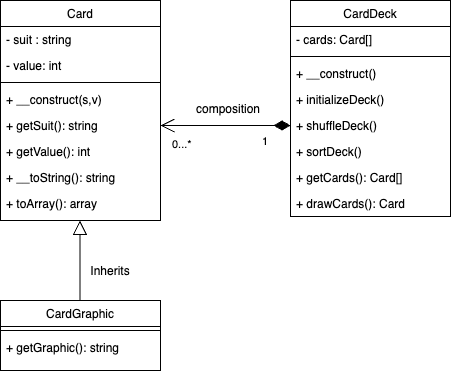

The diagram above was exported from draw.io. Its source (the exported page's mxGraphModel, read from the mxfile embedded in the PNG):
<mxGraphModel dx="823" dy="515" grid="1" gridSize="10" guides="1" tooltips="1" connect="1" arrows="1" fold="1" page="1" pageScale="1" pageWidth="827" pageHeight="1169" math="0" shadow="0">
  <root>
    <mxCell id="WIyWlLk6GJQsqaUBKTNV-0" />
    <mxCell id="WIyWlLk6GJQsqaUBKTNV-1" parent="WIyWlLk6GJQsqaUBKTNV-0" />
    <mxCell id="zkfFHV4jXpPFQw0GAbJ--6" value="Card" style="swimlane;fontStyle=0;align=center;verticalAlign=top;childLayout=stackLayout;horizontal=1;startSize=26;horizontalStack=0;resizeParent=1;resizeLast=0;collapsible=1;marginBottom=0;rounded=0;shadow=0;strokeWidth=1;" parent="WIyWlLk6GJQsqaUBKTNV-1" vertex="1">
      <mxGeometry x="120" y="80" width="160" height="220" as="geometry">
        <mxRectangle x="130" y="380" width="160" height="26" as="alternateBounds" />
      </mxGeometry>
    </mxCell>
    <mxCell id="zkfFHV4jXpPFQw0GAbJ--7" value="- suit : string" style="text;align=left;verticalAlign=top;spacingLeft=4;spacingRight=4;overflow=hidden;rotatable=0;points=[[0,0.5],[1,0.5]];portConstraint=eastwest;" parent="zkfFHV4jXpPFQw0GAbJ--6" vertex="1">
      <mxGeometry y="26" width="160" height="26" as="geometry" />
    </mxCell>
    <mxCell id="zkfFHV4jXpPFQw0GAbJ--8" value="- value: int" style="text;align=left;verticalAlign=top;spacingLeft=4;spacingRight=4;overflow=hidden;rotatable=0;points=[[0,0.5],[1,0.5]];portConstraint=eastwest;rounded=0;shadow=0;html=0;" parent="zkfFHV4jXpPFQw0GAbJ--6" vertex="1">
      <mxGeometry y="52" width="160" height="26" as="geometry" />
    </mxCell>
    <mxCell id="zkfFHV4jXpPFQw0GAbJ--9" value="" style="line;html=1;strokeWidth=1;align=left;verticalAlign=middle;spacingTop=-1;spacingLeft=3;spacingRight=3;rotatable=0;labelPosition=right;points=[];portConstraint=eastwest;" parent="zkfFHV4jXpPFQw0GAbJ--6" vertex="1">
      <mxGeometry y="78" width="160" height="8" as="geometry" />
    </mxCell>
    <mxCell id="zkfFHV4jXpPFQw0GAbJ--11" value="+ __construct(s,v)" style="text;align=left;verticalAlign=top;spacingLeft=4;spacingRight=4;overflow=hidden;rotatable=0;points=[[0,0.5],[1,0.5]];portConstraint=eastwest;" parent="zkfFHV4jXpPFQw0GAbJ--6" vertex="1">
      <mxGeometry y="86" width="160" height="26" as="geometry" />
    </mxCell>
    <mxCell id="n_Rq1WhjG3xT7Zn2vLUY-6" value="+ getSuit(): string" style="text;align=left;verticalAlign=top;spacingLeft=4;spacingRight=4;overflow=hidden;rotatable=0;points=[[0,0.5],[1,0.5]];portConstraint=eastwest;" parent="zkfFHV4jXpPFQw0GAbJ--6" vertex="1">
      <mxGeometry y="112" width="160" height="26" as="geometry" />
    </mxCell>
    <mxCell id="n_Rq1WhjG3xT7Zn2vLUY-10" value="+ getValue(): int" style="text;align=left;verticalAlign=top;spacingLeft=4;spacingRight=4;overflow=hidden;rotatable=0;points=[[0,0.5],[1,0.5]];portConstraint=eastwest;" parent="zkfFHV4jXpPFQw0GAbJ--6" vertex="1">
      <mxGeometry y="138" width="160" height="26" as="geometry" />
    </mxCell>
    <mxCell id="n_Rq1WhjG3xT7Zn2vLUY-9" value="+ __toString(): string" style="text;align=left;verticalAlign=top;spacingLeft=4;spacingRight=4;overflow=hidden;rotatable=0;points=[[0,0.5],[1,0.5]];portConstraint=eastwest;" parent="zkfFHV4jXpPFQw0GAbJ--6" vertex="1">
      <mxGeometry y="164" width="160" height="26" as="geometry" />
    </mxCell>
    <mxCell id="n_Rq1WhjG3xT7Zn2vLUY-8" value="+ toArray(): array" style="text;align=left;verticalAlign=top;spacingLeft=4;spacingRight=4;overflow=hidden;rotatable=0;points=[[0,0.5],[1,0.5]];portConstraint=eastwest;" parent="zkfFHV4jXpPFQw0GAbJ--6" vertex="1">
      <mxGeometry y="190" width="160" height="26" as="geometry" />
    </mxCell>
    <mxCell id="zkfFHV4jXpPFQw0GAbJ--13" value="CardGraphic" style="swimlane;fontStyle=0;align=center;verticalAlign=top;childLayout=stackLayout;horizontal=1;startSize=26;horizontalStack=0;resizeParent=1;resizeLast=0;collapsible=1;marginBottom=0;rounded=0;shadow=0;strokeWidth=1;" parent="WIyWlLk6GJQsqaUBKTNV-1" vertex="1">
      <mxGeometry x="120" y="380" width="160" height="70" as="geometry">
        <mxRectangle x="340" y="380" width="170" height="26" as="alternateBounds" />
      </mxGeometry>
    </mxCell>
    <mxCell id="zkfFHV4jXpPFQw0GAbJ--15" value="" style="line;html=1;strokeWidth=1;align=left;verticalAlign=middle;spacingTop=-1;spacingLeft=3;spacingRight=3;rotatable=0;labelPosition=right;points=[];portConstraint=eastwest;" parent="zkfFHV4jXpPFQw0GAbJ--13" vertex="1">
      <mxGeometry y="26" width="160" height="8" as="geometry" />
    </mxCell>
    <mxCell id="n_Rq1WhjG3xT7Zn2vLUY-12" value="+ getGraphic(): string" style="text;align=left;verticalAlign=top;spacingLeft=4;spacingRight=4;overflow=hidden;rotatable=0;points=[[0,0.5],[1,0.5]];portConstraint=eastwest;" parent="zkfFHV4jXpPFQw0GAbJ--13" vertex="1">
      <mxGeometry y="34" width="160" height="26" as="geometry" />
    </mxCell>
    <mxCell id="zkfFHV4jXpPFQw0GAbJ--17" value="CardDeck" style="swimlane;fontStyle=0;align=center;verticalAlign=top;childLayout=stackLayout;horizontal=1;startSize=26;horizontalStack=0;resizeParent=1;resizeLast=0;collapsible=1;marginBottom=0;rounded=0;shadow=0;strokeWidth=1;" parent="WIyWlLk6GJQsqaUBKTNV-1" vertex="1">
      <mxGeometry x="410" y="80" width="160" height="216" as="geometry">
        <mxRectangle x="550" y="140" width="160" height="26" as="alternateBounds" />
      </mxGeometry>
    </mxCell>
    <mxCell id="zkfFHV4jXpPFQw0GAbJ--18" value="- cards: Card[]&#10;" style="text;align=left;verticalAlign=top;spacingLeft=4;spacingRight=4;overflow=hidden;rotatable=0;points=[[0,0.5],[1,0.5]];portConstraint=eastwest;" parent="zkfFHV4jXpPFQw0GAbJ--17" vertex="1">
      <mxGeometry y="26" width="160" height="26" as="geometry" />
    </mxCell>
    <mxCell id="zkfFHV4jXpPFQw0GAbJ--23" value="" style="line;html=1;strokeWidth=1;align=left;verticalAlign=middle;spacingTop=-1;spacingLeft=3;spacingRight=3;rotatable=0;labelPosition=right;points=[];portConstraint=eastwest;" parent="zkfFHV4jXpPFQw0GAbJ--17" vertex="1">
      <mxGeometry y="52" width="160" height="8" as="geometry" />
    </mxCell>
    <mxCell id="Df2BENIeFEMfR60rwSOj-0" value="+ __construct()" style="text;align=left;verticalAlign=top;spacingLeft=4;spacingRight=4;overflow=hidden;rotatable=0;points=[[0,0.5],[1,0.5]];portConstraint=eastwest;" vertex="1" parent="zkfFHV4jXpPFQw0GAbJ--17">
      <mxGeometry y="60" width="160" height="26" as="geometry" />
    </mxCell>
    <mxCell id="zkfFHV4jXpPFQw0GAbJ--24" value="+ initializeDeck()" style="text;align=left;verticalAlign=top;spacingLeft=4;spacingRight=4;overflow=hidden;rotatable=0;points=[[0,0.5],[1,0.5]];portConstraint=eastwest;" parent="zkfFHV4jXpPFQw0GAbJ--17" vertex="1">
      <mxGeometry y="86" width="160" height="26" as="geometry" />
    </mxCell>
    <mxCell id="zkfFHV4jXpPFQw0GAbJ--25" value="+ shuffleDeck()" style="text;align=left;verticalAlign=top;spacingLeft=4;spacingRight=4;overflow=hidden;rotatable=0;points=[[0,0.5],[1,0.5]];portConstraint=eastwest;" parent="zkfFHV4jXpPFQw0GAbJ--17" vertex="1">
      <mxGeometry y="112" width="160" height="26" as="geometry" />
    </mxCell>
    <mxCell id="Df2BENIeFEMfR60rwSOj-1" value="+ sortDeck()" style="text;align=left;verticalAlign=top;spacingLeft=4;spacingRight=4;overflow=hidden;rotatable=0;points=[[0,0.5],[1,0.5]];portConstraint=eastwest;" vertex="1" parent="zkfFHV4jXpPFQw0GAbJ--17">
      <mxGeometry y="138" width="160" height="26" as="geometry" />
    </mxCell>
    <mxCell id="Df2BENIeFEMfR60rwSOj-2" value="+ getCards(): Card[]" style="text;align=left;verticalAlign=top;spacingLeft=4;spacingRight=4;overflow=hidden;rotatable=0;points=[[0,0.5],[1,0.5]];portConstraint=eastwest;" vertex="1" parent="zkfFHV4jXpPFQw0GAbJ--17">
      <mxGeometry y="164" width="160" height="26" as="geometry" />
    </mxCell>
    <mxCell id="Df2BENIeFEMfR60rwSOj-11" value="+ drawCards(): Card" style="text;align=left;verticalAlign=top;spacingLeft=4;spacingRight=4;overflow=hidden;rotatable=0;points=[[0,0.5],[1,0.5]];portConstraint=eastwest;" vertex="1" parent="zkfFHV4jXpPFQw0GAbJ--17">
      <mxGeometry y="190" width="160" height="26" as="geometry" />
    </mxCell>
    <mxCell id="n_Rq1WhjG3xT7Zn2vLUY-14" value="" style="endArrow=block;endFill=0;endSize=12;html=1;rounded=0;" parent="WIyWlLk6GJQsqaUBKTNV-1" edge="1">
      <mxGeometry width="160" relative="1" as="geometry">
        <mxPoint x="199.5" y="379.45" as="sourcePoint" />
        <mxPoint x="199.5" y="300" as="targetPoint" />
      </mxGeometry>
    </mxCell>
    <mxCell id="n_Rq1WhjG3xT7Zn2vLUY-15" value="Inherits" style="text;html=1;align=center;verticalAlign=middle;whiteSpace=wrap;rounded=0;" parent="WIyWlLk6GJQsqaUBKTNV-1" vertex="1">
      <mxGeometry x="200" y="336" width="60" height="30" as="geometry" />
    </mxCell>
    <mxCell id="Df2BENIeFEMfR60rwSOj-12" value="1" style="endArrow=open;html=1;endSize=12;startArrow=diamondThin;startSize=14;startFill=1;edgeStyle=orthogonalEdgeStyle;align=left;verticalAlign=bottom;rounded=0;entryX=1;entryY=0.5;entryDx=0;entryDy=0;exitX=0;exitY=0.5;exitDx=0;exitDy=0;" edge="1" parent="WIyWlLk6GJQsqaUBKTNV-1" source="zkfFHV4jXpPFQw0GAbJ--25" target="n_Rq1WhjG3xT7Zn2vLUY-6">
      <mxGeometry x="-0.5385" y="25" relative="1" as="geometry">
        <mxPoint x="330" y="270" as="sourcePoint" />
        <mxPoint x="490" y="270" as="targetPoint" />
        <mxPoint as="offset" />
      </mxGeometry>
    </mxCell>
    <mxCell id="Df2BENIeFEMfR60rwSOj-13" value="composition" style="text;strokeColor=none;fillColor=none;align=left;verticalAlign=top;spacingLeft=4;spacingRight=4;overflow=hidden;rotatable=0;points=[[0,0.5],[1,0.5]];portConstraint=eastwest;whiteSpace=wrap;html=1;" vertex="1" parent="WIyWlLk6GJQsqaUBKTNV-1">
      <mxGeometry x="310" y="175" width="100" height="26" as="geometry" />
    </mxCell>
    <mxCell id="Df2BENIeFEMfR60rwSOj-15" value="&lt;span style=&quot;color: rgb(0, 0, 0); font-family: Helvetica; font-size: 11px; font-style: normal; font-variant-ligatures: normal; font-variant-caps: normal; font-weight: 400; letter-spacing: normal; orphans: 2; text-align: left; text-indent: 0px; text-transform: none; widows: 2; word-spacing: 0px; -webkit-text-stroke-width: 0px; white-space: nowrap; background-color: rgb(255, 255, 255); text-decoration-thickness: initial; text-decoration-style: initial; text-decoration-color: initial; display: inline !important; float: none;&quot;&gt;0...*&lt;/span&gt;" style="text;whiteSpace=wrap;html=1;" vertex="1" parent="WIyWlLk6GJQsqaUBKTNV-1">
      <mxGeometry x="290" y="210" width="20" height="20" as="geometry" />
    </mxCell>
  </root>
</mxGraphModel>